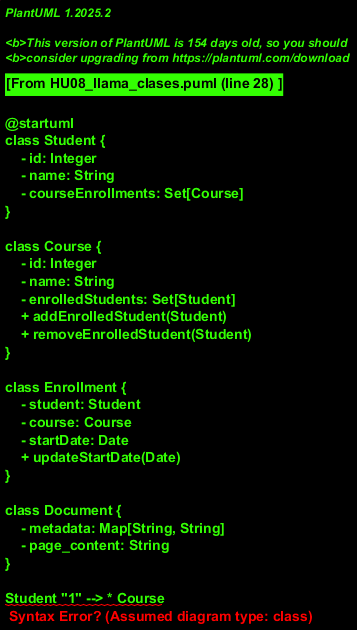

The diagram above was rendered by PlantUML. Its source (embedded in the PNG):
@startuml
class Student {
    - id: Integer
    - name: String
    - courseEnrollments: Set[Course]
}

class Course {
    - id: Integer
    - name: String
    - enrolledStudents: Set[Student]
    + addEnrolledStudent(Student)
    + removeEnrolledStudent(Student)
}

class Enrollment {
    - student: Student
    - course: Course
    - startDate: Date
    + updateStartDate(Date)
}

class Document {
    - metadata: Map[String, String]
    - page_content: String
}

Student "1" --> * Course
Course o--> Enrollment
Enrollment ..> Student

@enduml